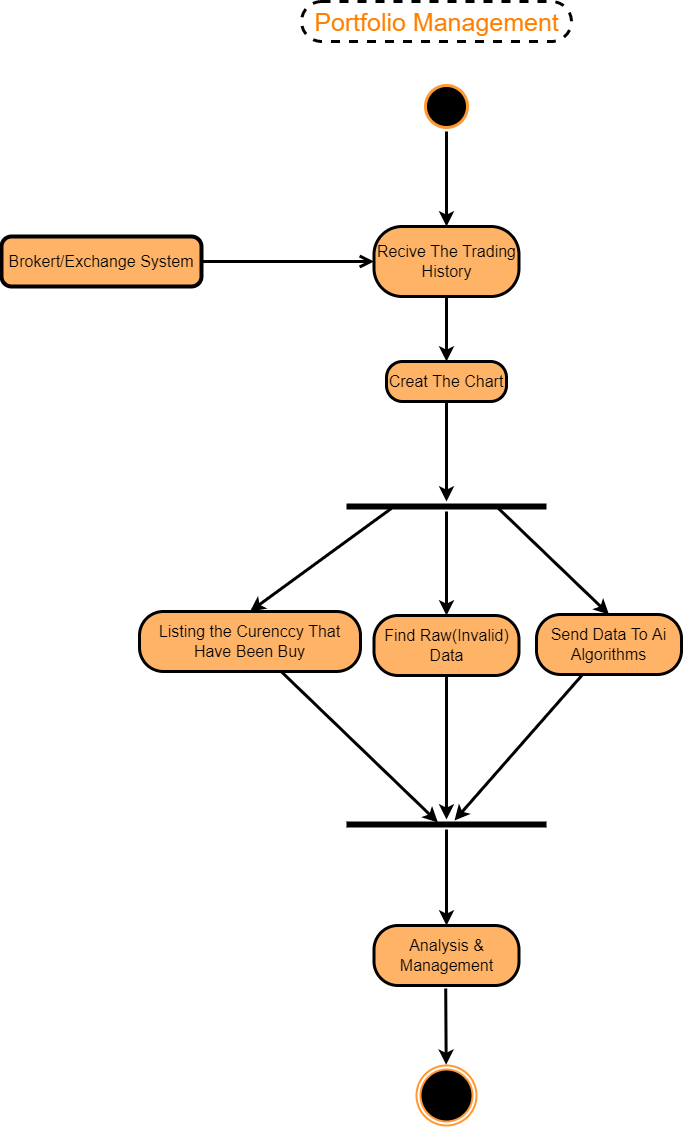

The diagram above was exported from draw.io. Its source (the exported page's mxGraphModel, read from the mxfile embedded in the PNG):
<mxGraphModel dx="2825" dy="1945" grid="0" gridSize="10" guides="1" tooltips="1" connect="1" arrows="1" fold="1" page="1" pageScale="1" pageWidth="850" pageHeight="1100" background="#FFFFFF" math="1" shadow="0">
  <root>
    <mxCell id="0" />
    <mxCell id="1" parent="0" />
    <mxCell id="11" style="edgeStyle=none;html=1;entryX=0.5;entryY=0;entryDx=0;entryDy=0;strokeColor=#000000;strokeWidth=3;fontSize=16;" edge="1" parent="1" source="2" target="6">
      <mxGeometry relative="1" as="geometry" />
    </mxCell>
    <mxCell id="2" value="" style="ellipse;html=1;shape=startState;fillColor=#000000;strokeColor=#FF9933;strokeWidth=3;" vertex="1" parent="1">
      <mxGeometry x="290" width="50" height="50" as="geometry" />
    </mxCell>
    <mxCell id="10" value="" style="edgeStyle=none;html=1;strokeColor=#000000;strokeWidth=3;fontSize=16;" edge="1" parent="1" source="6">
      <mxGeometry relative="1" as="geometry">
        <mxPoint x="315" y="279.9999999999998" as="targetPoint" />
      </mxGeometry>
    </mxCell>
    <mxCell id="6" value="&lt;font style=&quot;font-size: 16px;&quot;&gt;Recive The Trading History&lt;/font&gt;" style="rounded=1;whiteSpace=wrap;html=1;arcSize=40;fontColor=#000000;fillColor=#FFB366;strokeColor=#000000;strokeWidth=3;" vertex="1" parent="1">
      <mxGeometry x="242.5" y="145" width="145" height="70" as="geometry" />
    </mxCell>
    <mxCell id="8" value="&lt;font style=&quot;font-size: 16px;&quot;&gt;Brokert/Exchange System&lt;/font&gt;" style="points=[[0.25,0,0],[0.5,0,0],[0.75,0,0],[1,0.25,0],[1,0.5,0],[1,0.75,0],[0.75,1,0],[0.5,1,0],[0.25,1,0],[0,0.75,0],[0,0.5,0],[0,0.25,0]];shape=mxgraph.bpmn.task;whiteSpace=wrap;rectStyle=rounded;size=10;html=1;bpmnShapeType=call;strokeColor=#000000;strokeWidth=3;fillColor=#FFB366;" vertex="1" parent="1">
      <mxGeometry x="-130" y="155" width="200" height="50" as="geometry" />
    </mxCell>
    <mxCell id="9" value="" style="edgeStyle=orthogonalEdgeStyle;html=1;verticalAlign=bottom;endArrow=open;endSize=8;strokeColor=#000000;strokeWidth=3;entryX=0;entryY=0.5;entryDx=0;entryDy=0;" edge="1" parent="1" source="8" target="6">
      <mxGeometry relative="1" as="geometry">
        <mxPoint x="325" y="180" as="targetPoint" />
        <mxPoint x="325" y="120" as="sourcePoint" />
      </mxGeometry>
    </mxCell>
    <mxCell id="37" style="edgeStyle=none;html=1;strokeColor=#000000;strokeWidth=3;fontSize=25;fontColor=#FF8000;" edge="1" parent="1" source="17" target="35">
      <mxGeometry relative="1" as="geometry" />
    </mxCell>
    <mxCell id="17" value="&lt;font style=&quot;font-size: 16px;&quot;&gt;Creat The Chart&lt;/font&gt;" style="rounded=1;whiteSpace=wrap;html=1;arcSize=40;fontColor=#000000;fillColor=#FFB366;strokeColor=#000000;strokeWidth=3;" vertex="1" parent="1">
      <mxGeometry x="255" y="280" width="120" height="40" as="geometry" />
    </mxCell>
    <mxCell id="32" style="edgeStyle=none;html=1;entryX=0.578;entryY=-0.012;entryDx=0;entryDy=0;entryPerimeter=0;strokeColor=#000000;strokeWidth=3;fontSize=16;" edge="1" parent="1">
      <mxGeometry relative="1" as="geometry">
        <mxPoint x="314.2138749101364" y="907" as="sourcePoint" />
        <mxPoint x="314.67999999999984" y="983.2799999999997" as="targetPoint" />
      </mxGeometry>
    </mxCell>
    <mxCell id="33" value="" style="ellipse;html=1;shape=endState;fillColor=#000000;strokeColor=#FF9933;strokeWidth=2;" vertex="1" parent="1">
      <mxGeometry x="285" y="984" width="60" height="60" as="geometry" />
    </mxCell>
    <mxCell id="34" value="&lt;font color=&quot;#ff8000&quot; style=&quot;font-size: 25px;&quot;&gt;Portfolio Management&lt;/font&gt;" style="text;html=1;align=center;verticalAlign=middle;resizable=0;points=[];autosize=1;strokeColor=default;fillColor=none;fontSize=16;rounded=1;arcSize=50;strokeWidth=3;dashed=1;" vertex="1" parent="1">
      <mxGeometry x="170" y="-80" width="270" height="40" as="geometry" />
    </mxCell>
    <mxCell id="39" style="edgeStyle=none;html=1;entryX=0.5;entryY=0;entryDx=0;entryDy=0;strokeColor=#000000;strokeWidth=3;fontSize=25;fontColor=#FF8000;exitX=0.224;exitY=0.7;exitDx=0;exitDy=0;exitPerimeter=0;" edge="1" parent="1" source="35" target="38">
      <mxGeometry relative="1" as="geometry" />
    </mxCell>
    <mxCell id="41" style="edgeStyle=none;html=1;entryX=0.5;entryY=0;entryDx=0;entryDy=0;strokeColor=#000000;strokeWidth=3;fontSize=25;fontColor=#FF8000;" edge="1" parent="1" source="35" target="40">
      <mxGeometry relative="1" as="geometry" />
    </mxCell>
    <mxCell id="43" style="edgeStyle=none;html=1;exitX=0.75;exitY=0.5;exitDx=0;exitDy=0;exitPerimeter=0;entryX=0.5;entryY=0;entryDx=0;entryDy=0;strokeColor=#000000;strokeWidth=3;fontSize=25;fontColor=#FF8000;" edge="1" parent="1" source="35" target="42">
      <mxGeometry relative="1" as="geometry" />
    </mxCell>
    <mxCell id="35" value="" style="shape=line;html=1;strokeWidth=6;strokeColor=#000000;fontSize=16;fillColor=#FFB366;" vertex="1" parent="1">
      <mxGeometry x="215" y="420" width="200" height="10" as="geometry" />
    </mxCell>
    <mxCell id="48" style="edgeStyle=none;html=1;entryX=0.457;entryY=0.295;entryDx=0;entryDy=0;entryPerimeter=0;strokeColor=#000000;strokeWidth=3;fontSize=25;fontColor=#FF8000;" edge="1" parent="1" source="38" target="44">
      <mxGeometry relative="1" as="geometry" />
    </mxCell>
    <mxCell id="38" value="&lt;span style=&quot;font-size: 16px;&quot;&gt;Listing the Curenccy That Have Been Buy&lt;/span&gt;" style="rounded=1;whiteSpace=wrap;html=1;arcSize=40;fontColor=#000000;fillColor=#FFB366;strokeColor=#000000;strokeWidth=3;" vertex="1" parent="1">
      <mxGeometry x="8" y="530" width="221" height="60" as="geometry" />
    </mxCell>
    <mxCell id="46" style="edgeStyle=none;html=1;strokeColor=#000000;strokeWidth=3;fontSize=25;fontColor=#FF8000;" edge="1" parent="1" source="40" target="44">
      <mxGeometry relative="1" as="geometry" />
    </mxCell>
    <mxCell id="40" value="&lt;span style=&quot;font-size: 16px;&quot;&gt;Find Raw(Invalid) Data&lt;/span&gt;" style="rounded=1;whiteSpace=wrap;html=1;arcSize=40;fontColor=#000000;fillColor=#FFB366;strokeColor=#000000;strokeWidth=3;" vertex="1" parent="1">
      <mxGeometry x="242.5" y="534" width="145" height="60" as="geometry" />
    </mxCell>
    <mxCell id="47" style="edgeStyle=none;html=1;strokeColor=#000000;strokeWidth=3;fontSize=25;fontColor=#FF8000;" edge="1" parent="1" source="42">
      <mxGeometry relative="1" as="geometry">
        <mxPoint x="323" y="739" as="targetPoint" />
      </mxGeometry>
    </mxCell>
    <mxCell id="42" value="&lt;span style=&quot;font-size: 16px;&quot;&gt;Send Data To Ai Algorithms&lt;/span&gt;" style="rounded=1;whiteSpace=wrap;html=1;arcSize=40;fontColor=#000000;fillColor=#FFB366;strokeColor=#000000;strokeWidth=3;" vertex="1" parent="1">
      <mxGeometry x="405" y="533" width="145" height="60" as="geometry" />
    </mxCell>
    <mxCell id="50" style="edgeStyle=none;html=1;strokeColor=#000000;strokeWidth=3;fontSize=25;fontColor=#FF8000;" edge="1" parent="1" source="44" target="49">
      <mxGeometry relative="1" as="geometry" />
    </mxCell>
    <mxCell id="44" value="" style="shape=line;html=1;strokeWidth=6;strokeColor=#000000;fontSize=16;fillColor=#FFB366;" vertex="1" parent="1">
      <mxGeometry x="215" y="738" width="200" height="10" as="geometry" />
    </mxCell>
    <mxCell id="49" value="&lt;span style=&quot;font-size: 16px;&quot;&gt;Analysis &amp;amp; Management&lt;/span&gt;" style="rounded=1;whiteSpace=wrap;html=1;arcSize=40;fontColor=#000000;fillColor=#FFB366;strokeColor=#000000;strokeWidth=3;" vertex="1" parent="1">
      <mxGeometry x="242.5" y="844" width="145" height="60" as="geometry" />
    </mxCell>
  </root>
</mxGraphModel>